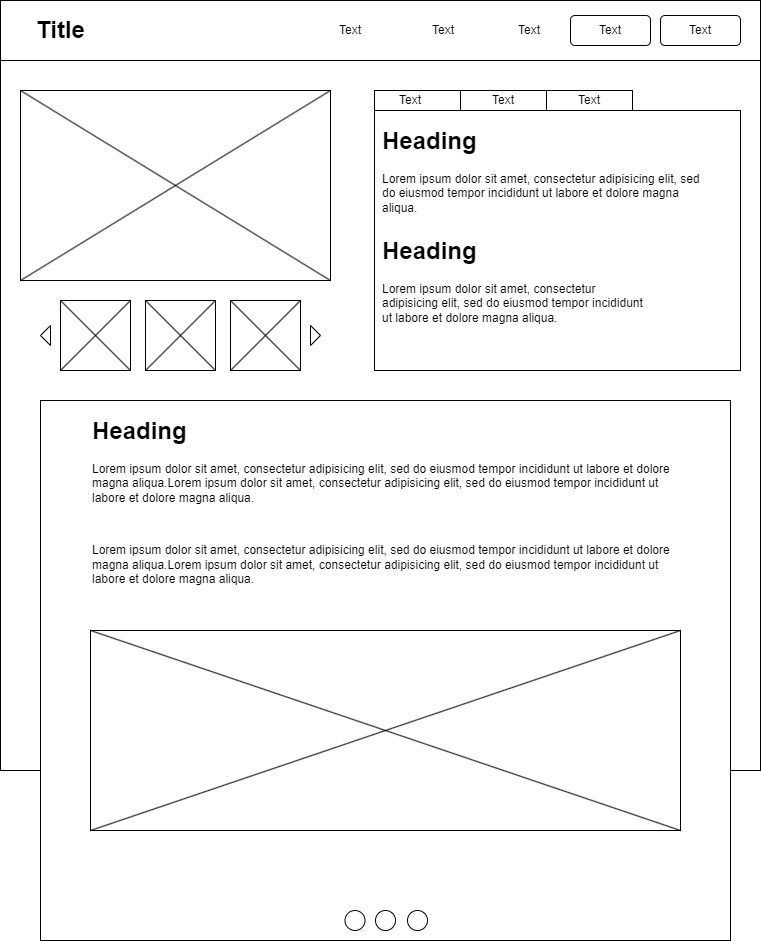

The diagram above was exported from draw.io. Its source (the exported page's mxGraphModel, read from the mxfile embedded in the PNG):
<mxGraphModel dx="1098" dy="814" grid="1" gridSize="10" guides="1" tooltips="1" connect="1" arrows="1" fold="1" page="1" pageScale="1" pageWidth="827" pageHeight="1169" math="0" shadow="0">
  <root>
    <mxCell id="0" />
    <mxCell id="1" parent="0" />
    <mxCell id="KsS81xRklQ1h1bohUy4Z-1" value="" style="rounded=0;whiteSpace=wrap;html=1;" parent="1" vertex="1">
      <mxGeometry x="40" y="40" width="760" height="770" as="geometry" />
    </mxCell>
    <mxCell id="KsS81xRklQ1h1bohUy4Z-2" value="" style="rounded=0;whiteSpace=wrap;html=1;" parent="1" vertex="1">
      <mxGeometry x="40" y="40" width="760" height="60" as="geometry" />
    </mxCell>
    <mxCell id="KsS81xRklQ1h1bohUy4Z-3" value="" style="whiteSpace=wrap;html=1;aspect=fixed;" parent="1" vertex="1">
      <mxGeometry x="100" y="340" width="70" height="70" as="geometry" />
    </mxCell>
    <mxCell id="KsS81xRklQ1h1bohUy4Z-6" value="" style="triangle;whiteSpace=wrap;html=1;" parent="1" vertex="1">
      <mxGeometry x="350" y="365" width="10" height="20" as="geometry" />
    </mxCell>
    <mxCell id="KsS81xRklQ1h1bohUy4Z-7" value="" style="rounded=0;whiteSpace=wrap;html=1;" parent="1" vertex="1">
      <mxGeometry x="60" y="130" width="310" height="190" as="geometry" />
    </mxCell>
    <mxCell id="KsS81xRklQ1h1bohUy4Z-8" value="" style="triangle;whiteSpace=wrap;html=1;rotation=-180;" parent="1" vertex="1">
      <mxGeometry x="80" y="365" width="10" height="20" as="geometry" />
    </mxCell>
    <mxCell id="KsS81xRklQ1h1bohUy4Z-11" value="" style="rounded=0;whiteSpace=wrap;html=1;" parent="1" vertex="1">
      <mxGeometry x="414" y="130" width="86" height="20" as="geometry" />
    </mxCell>
    <mxCell id="KsS81xRklQ1h1bohUy4Z-12" value="" style="rounded=0;whiteSpace=wrap;html=1;" parent="1" vertex="1">
      <mxGeometry x="500" y="130" width="86" height="20" as="geometry" />
    </mxCell>
    <mxCell id="KsS81xRklQ1h1bohUy4Z-13" value="" style="rounded=0;whiteSpace=wrap;html=1;" parent="1" vertex="1">
      <mxGeometry x="586" y="130" width="86" height="20" as="geometry" />
    </mxCell>
    <mxCell id="KsS81xRklQ1h1bohUy4Z-14" value="" style="rounded=0;whiteSpace=wrap;html=1;" parent="1" vertex="1">
      <mxGeometry x="414" y="150" width="366" height="260" as="geometry" />
    </mxCell>
    <mxCell id="KsS81xRklQ1h1bohUy4Z-15" value="" style="rounded=0;whiteSpace=wrap;html=1;" parent="1" vertex="1">
      <mxGeometry x="80" y="440" width="690" height="540" as="geometry" />
    </mxCell>
    <mxCell id="KsS81xRklQ1h1bohUy4Z-16" value="" style="rounded=0;whiteSpace=wrap;html=1;" parent="1" vertex="1">
      <mxGeometry x="130" y="670" width="590" height="200" as="geometry" />
    </mxCell>
    <mxCell id="KsS81xRklQ1h1bohUy4Z-24" value="" style="verticalLabelPosition=bottom;verticalAlign=top;html=1;shape=mxgraph.flowchart.on-page_reference;" parent="1" vertex="1">
      <mxGeometry x="384.5" y="950" width="20" height="20" as="geometry" />
    </mxCell>
    <mxCell id="KsS81xRklQ1h1bohUy4Z-25" value="" style="verticalLabelPosition=bottom;verticalAlign=top;html=1;shape=mxgraph.flowchart.on-page_reference;" parent="1" vertex="1">
      <mxGeometry x="415" y="950" width="20" height="20" as="geometry" />
    </mxCell>
    <mxCell id="KsS81xRklQ1h1bohUy4Z-26" value="" style="verticalLabelPosition=bottom;verticalAlign=top;html=1;shape=mxgraph.flowchart.on-page_reference;" parent="1" vertex="1">
      <mxGeometry x="447" y="950" width="20" height="20" as="geometry" />
    </mxCell>
    <mxCell id="ZDiaS0YV_OtTDS2O0K1m-39" value="&lt;h1 style=&quot;margin-top: 0px;&quot;&gt;Heading&lt;/h1&gt;&lt;p&gt;Lorem ipsum dolor sit amet, consectetur adipisicing elit, sed do eiusmod tempor incididunt ut labore et dolore magna aliqua.&lt;/p&gt;" style="text;html=1;whiteSpace=wrap;overflow=hidden;rounded=0;" vertex="1" parent="1">
      <mxGeometry x="420" y="160" width="330" height="130" as="geometry" />
    </mxCell>
    <mxCell id="ZDiaS0YV_OtTDS2O0K1m-40" value="&lt;h1 style=&quot;margin-top: 0px;&quot;&gt;Heading&lt;/h1&gt;&lt;p&gt;Lorem ipsum dolor sit amet, consectetur adipisicing elit, sed do eiusmod tempor incididunt ut labore et dolore magna aliqua.&lt;/p&gt;" style="text;html=1;whiteSpace=wrap;overflow=hidden;rounded=0;" vertex="1" parent="1">
      <mxGeometry x="420" y="270" width="270" height="130" as="geometry" />
    </mxCell>
    <mxCell id="ZDiaS0YV_OtTDS2O0K1m-41" value="Text" style="text;html=1;align=center;verticalAlign=middle;whiteSpace=wrap;rounded=0;" vertex="1" parent="1">
      <mxGeometry x="420" y="125" width="60" height="30" as="geometry" />
    </mxCell>
    <mxCell id="ZDiaS0YV_OtTDS2O0K1m-42" value="Text" style="text;html=1;align=center;verticalAlign=middle;whiteSpace=wrap;rounded=0;" vertex="1" parent="1">
      <mxGeometry x="513" y="125" width="60" height="30" as="geometry" />
    </mxCell>
    <mxCell id="ZDiaS0YV_OtTDS2O0K1m-43" value="Text" style="text;html=1;align=center;verticalAlign=middle;whiteSpace=wrap;rounded=0;" vertex="1" parent="1">
      <mxGeometry x="599" y="125" width="60" height="30" as="geometry" />
    </mxCell>
    <mxCell id="ZDiaS0YV_OtTDS2O0K1m-44" value="&lt;h1 style=&quot;margin-top: 0px;&quot;&gt;Heading&lt;/h1&gt;&lt;p&gt;Lorem ipsum dolor sit amet, consectetur adipisicing elit, sed do eiusmod tempor incididunt ut labore et dolore magna aliqua.&lt;span style=&quot;background-color: initial;&quot;&gt;Lorem ipsum dolor sit amet, consectetur adipisicing elit, sed do eiusmod tempor incididunt ut labore et dolore magna aliqua.&lt;/span&gt;&lt;br&gt;&lt;/p&gt;&lt;p&gt;&lt;span style=&quot;background-color: initial;&quot;&gt;&lt;br&gt;&lt;/span&gt;&lt;/p&gt;&lt;p&gt;Lorem ipsum dolor sit amet, consectetur adipisicing elit, sed do eiusmod tempor incididunt ut labore et dolore magna aliqua.&lt;span style=&quot;background-color: initial;&quot;&gt;Lorem ipsum dolor sit amet, consectetur adipisicing elit, sed do eiusmod tempor incididunt ut labore et dolore magna aliqua.&lt;/span&gt;&lt;span style=&quot;background-color: initial;&quot;&gt;&lt;br&gt;&lt;/span&gt;&lt;/p&gt;" style="text;html=1;whiteSpace=wrap;overflow=hidden;rounded=0;" vertex="1" parent="1">
      <mxGeometry x="130" y="450" width="590" height="190" as="geometry" />
    </mxCell>
    <mxCell id="ZDiaS0YV_OtTDS2O0K1m-45" value="Text" style="text;html=1;align=center;verticalAlign=middle;whiteSpace=wrap;rounded=0;" vertex="1" parent="1">
      <mxGeometry x="360" y="55" width="60" height="30" as="geometry" />
    </mxCell>
    <mxCell id="ZDiaS0YV_OtTDS2O0K1m-46" value="Text" style="text;html=1;align=center;verticalAlign=middle;whiteSpace=wrap;rounded=0;" vertex="1" parent="1">
      <mxGeometry x="453" y="55" width="60" height="30" as="geometry" />
    </mxCell>
    <mxCell id="ZDiaS0YV_OtTDS2O0K1m-47" value="Text" style="text;html=1;align=center;verticalAlign=middle;whiteSpace=wrap;rounded=0;" vertex="1" parent="1">
      <mxGeometry x="539" y="55" width="60" height="30" as="geometry" />
    </mxCell>
    <mxCell id="ZDiaS0YV_OtTDS2O0K1m-49" value="" style="rounded=1;whiteSpace=wrap;html=1;" vertex="1" parent="1">
      <mxGeometry x="610" y="55" width="80" height="30" as="geometry" />
    </mxCell>
    <mxCell id="ZDiaS0YV_OtTDS2O0K1m-50" value="" style="rounded=1;whiteSpace=wrap;html=1;" vertex="1" parent="1">
      <mxGeometry x="700" y="55" width="80" height="30" as="geometry" />
    </mxCell>
    <mxCell id="ZDiaS0YV_OtTDS2O0K1m-51" value="Text" style="text;html=1;align=center;verticalAlign=middle;whiteSpace=wrap;rounded=0;" vertex="1" parent="1">
      <mxGeometry x="620" y="55" width="60" height="30" as="geometry" />
    </mxCell>
    <mxCell id="ZDiaS0YV_OtTDS2O0K1m-52" value="Text" style="text;html=1;align=center;verticalAlign=middle;whiteSpace=wrap;rounded=0;" vertex="1" parent="1">
      <mxGeometry x="710" y="55" width="60" height="30" as="geometry" />
    </mxCell>
    <mxCell id="ZDiaS0YV_OtTDS2O0K1m-53" value="Title" style="text;strokeColor=none;fillColor=none;html=1;fontSize=24;fontStyle=1;verticalAlign=middle;align=center;" vertex="1" parent="1">
      <mxGeometry x="50" y="50" width="100" height="40" as="geometry" />
    </mxCell>
    <mxCell id="ZDiaS0YV_OtTDS2O0K1m-54" value="" style="endArrow=none;html=1;rounded=0;entryX=1;entryY=0;entryDx=0;entryDy=0;exitX=0;exitY=1;exitDx=0;exitDy=0;" edge="1" parent="1" source="KsS81xRklQ1h1bohUy4Z-16" target="KsS81xRklQ1h1bohUy4Z-16">
      <mxGeometry width="50" height="50" relative="1" as="geometry">
        <mxPoint x="-40" y="880" as="sourcePoint" />
        <mxPoint x="10" y="830" as="targetPoint" />
      </mxGeometry>
    </mxCell>
    <mxCell id="ZDiaS0YV_OtTDS2O0K1m-55" value="" style="endArrow=none;html=1;rounded=0;entryX=1;entryY=1;entryDx=0;entryDy=0;exitX=0;exitY=0;exitDx=0;exitDy=0;" edge="1" parent="1" source="KsS81xRklQ1h1bohUy4Z-16" target="KsS81xRklQ1h1bohUy4Z-16">
      <mxGeometry width="50" height="50" relative="1" as="geometry">
        <mxPoint x="140" y="880" as="sourcePoint" />
        <mxPoint x="730" y="680" as="targetPoint" />
      </mxGeometry>
    </mxCell>
    <mxCell id="ZDiaS0YV_OtTDS2O0K1m-56" value="" style="endArrow=none;html=1;rounded=0;entryX=1;entryY=0;entryDx=0;entryDy=0;exitX=0;exitY=1;exitDx=0;exitDy=0;" edge="1" parent="1" source="KsS81xRklQ1h1bohUy4Z-3" target="KsS81xRklQ1h1bohUy4Z-3">
      <mxGeometry width="50" height="50" relative="1" as="geometry">
        <mxPoint x="75" y="430" as="sourcePoint" />
        <mxPoint x="125" y="380" as="targetPoint" />
      </mxGeometry>
    </mxCell>
    <mxCell id="ZDiaS0YV_OtTDS2O0K1m-57" value="" style="endArrow=none;html=1;rounded=0;entryX=0;entryY=0;entryDx=0;entryDy=0;exitX=1;exitY=1;exitDx=0;exitDy=0;" edge="1" parent="1" source="KsS81xRklQ1h1bohUy4Z-3" target="KsS81xRklQ1h1bohUy4Z-3">
      <mxGeometry width="50" height="50" relative="1" as="geometry">
        <mxPoint x="113" y="412" as="sourcePoint" />
        <mxPoint x="181" y="361" as="targetPoint" />
      </mxGeometry>
    </mxCell>
    <mxCell id="ZDiaS0YV_OtTDS2O0K1m-59" value="" style="whiteSpace=wrap;html=1;aspect=fixed;" vertex="1" parent="1">
      <mxGeometry x="185" y="340" width="70" height="70" as="geometry" />
    </mxCell>
    <mxCell id="ZDiaS0YV_OtTDS2O0K1m-60" value="" style="endArrow=none;html=1;rounded=0;entryX=1;entryY=0;entryDx=0;entryDy=0;exitX=0;exitY=1;exitDx=0;exitDy=0;" edge="1" parent="1" source="ZDiaS0YV_OtTDS2O0K1m-59" target="ZDiaS0YV_OtTDS2O0K1m-59">
      <mxGeometry width="50" height="50" relative="1" as="geometry">
        <mxPoint x="160" y="430" as="sourcePoint" />
        <mxPoint x="210" y="380" as="targetPoint" />
      </mxGeometry>
    </mxCell>
    <mxCell id="ZDiaS0YV_OtTDS2O0K1m-61" value="" style="endArrow=none;html=1;rounded=0;entryX=0;entryY=0;entryDx=0;entryDy=0;exitX=1;exitY=1;exitDx=0;exitDy=0;" edge="1" parent="1" source="ZDiaS0YV_OtTDS2O0K1m-59" target="ZDiaS0YV_OtTDS2O0K1m-59">
      <mxGeometry width="50" height="50" relative="1" as="geometry">
        <mxPoint x="198" y="412" as="sourcePoint" />
        <mxPoint x="266" y="361" as="targetPoint" />
      </mxGeometry>
    </mxCell>
    <mxCell id="ZDiaS0YV_OtTDS2O0K1m-62" value="" style="whiteSpace=wrap;html=1;aspect=fixed;" vertex="1" parent="1">
      <mxGeometry x="270" y="340" width="70" height="70" as="geometry" />
    </mxCell>
    <mxCell id="ZDiaS0YV_OtTDS2O0K1m-63" value="" style="endArrow=none;html=1;rounded=0;entryX=1;entryY=0;entryDx=0;entryDy=0;exitX=0;exitY=1;exitDx=0;exitDy=0;" edge="1" parent="1" source="ZDiaS0YV_OtTDS2O0K1m-62" target="ZDiaS0YV_OtTDS2O0K1m-62">
      <mxGeometry width="50" height="50" relative="1" as="geometry">
        <mxPoint x="245" y="430" as="sourcePoint" />
        <mxPoint x="295" y="380" as="targetPoint" />
      </mxGeometry>
    </mxCell>
    <mxCell id="ZDiaS0YV_OtTDS2O0K1m-64" value="" style="endArrow=none;html=1;rounded=0;entryX=0;entryY=0;entryDx=0;entryDy=0;exitX=1;exitY=1;exitDx=0;exitDy=0;" edge="1" parent="1" source="ZDiaS0YV_OtTDS2O0K1m-62" target="ZDiaS0YV_OtTDS2O0K1m-62">
      <mxGeometry width="50" height="50" relative="1" as="geometry">
        <mxPoint x="283" y="412" as="sourcePoint" />
        <mxPoint x="351" y="361" as="targetPoint" />
      </mxGeometry>
    </mxCell>
    <mxCell id="ZDiaS0YV_OtTDS2O0K1m-65" value="" style="endArrow=none;html=1;rounded=0;exitX=0;exitY=1;exitDx=0;exitDy=0;entryX=1;entryY=0;entryDx=0;entryDy=0;" edge="1" parent="1" source="KsS81xRklQ1h1bohUy4Z-7" target="KsS81xRklQ1h1bohUy4Z-7">
      <mxGeometry width="50" height="50" relative="1" as="geometry">
        <mxPoint x="100" y="270" as="sourcePoint" />
        <mxPoint x="150" y="220" as="targetPoint" />
      </mxGeometry>
    </mxCell>
    <mxCell id="ZDiaS0YV_OtTDS2O0K1m-66" value="" style="endArrow=none;html=1;rounded=0;exitX=0;exitY=0;exitDx=0;exitDy=0;entryX=1;entryY=1;entryDx=0;entryDy=0;" edge="1" parent="1" source="KsS81xRklQ1h1bohUy4Z-7" target="KsS81xRklQ1h1bohUy4Z-7">
      <mxGeometry width="50" height="50" relative="1" as="geometry">
        <mxPoint x="70" y="330" as="sourcePoint" />
        <mxPoint x="380" y="140" as="targetPoint" />
      </mxGeometry>
    </mxCell>
  </root>
</mxGraphModel>